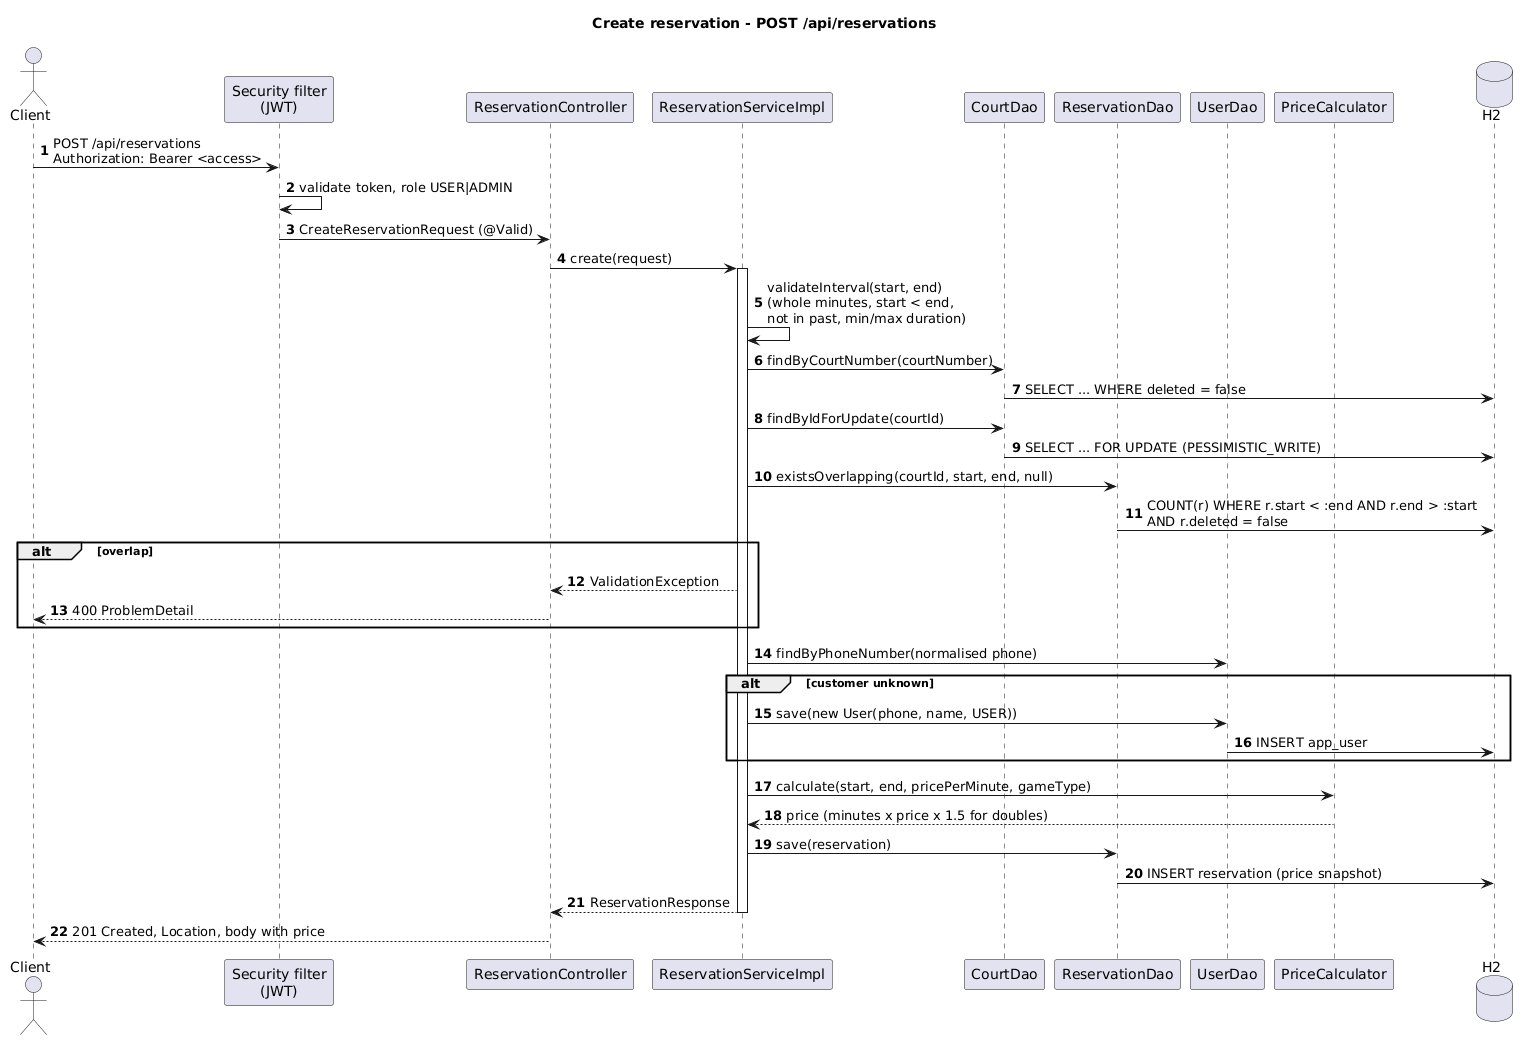

The diagram above was rendered by PlantUML. Its source (embedded in the PNG):
@startuml sequence-create-reservation
title Create reservation - POST /api/reservations
autonumber
actor Client
participant "Security filter\n(JWT)" as Sec
participant ReservationController as C
participant ReservationServiceImpl as S
participant CourtDao as CD
participant ReservationDao as RD
participant UserDao as UD
participant PriceCalculator as P
database H2

Client -> Sec : POST /api/reservations\nAuthorization: Bearer <access>
Sec -> Sec : validate token, role USER|ADMIN
Sec -> C : CreateReservationRequest (@Valid)
C -> S : create(request)
activate S
S -> S : validateInterval(start, end)\n(whole minutes, start < end,\nnot in past, min/max duration)
S -> CD : findByCourtNumber(courtNumber)
CD -> H2 : SELECT ... WHERE deleted = false
S -> CD : findByIdForUpdate(courtId)
CD -> H2 : SELECT ... FOR UPDATE (PESSIMISTIC_WRITE)
S -> RD : existsOverlapping(courtId, start, end, null)
RD -> H2 : COUNT(r) WHERE r.start < :end AND r.end > :start\nAND r.deleted = false
alt overlap
  S --> C : ValidationException
  C --> Client : 400 ProblemDetail
end
S -> UD : findByPhoneNumber(normalised phone)
alt customer unknown
  S -> UD : save(new User(phone, name, USER))
  UD -> H2 : INSERT app_user
end
S -> P : calculate(start, end, pricePerMinute, gameType)
P --> S : price (minutes x price x 1.5 for doubles)
S -> RD : save(reservation)
RD -> H2 : INSERT reservation (price snapshot)
S --> C : ReservationResponse
deactivate S
C --> Client : 201 Created, Location, body with price
@enduml